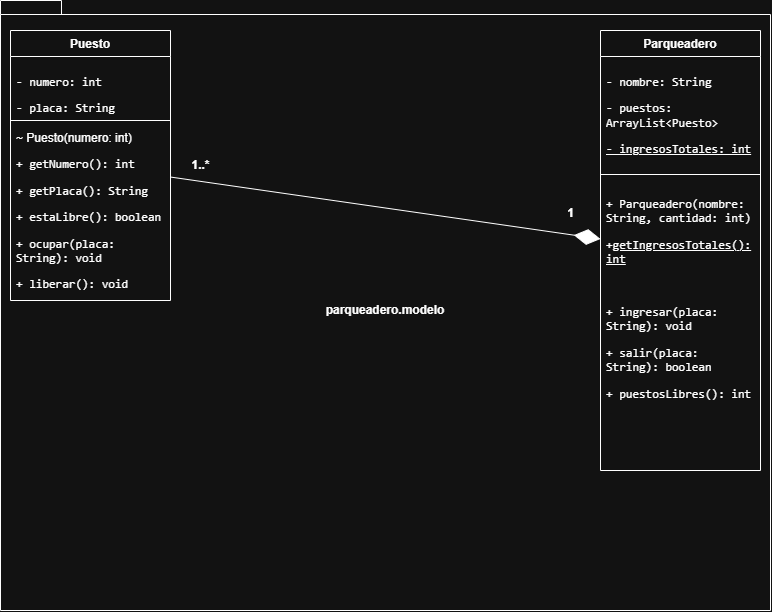

The diagram above was exported from draw.io. Its source (the exported page's mxGraphModel, read from the mxfile embedded in the PNG):
<mxGraphModel dx="1122" dy="720" grid="1" gridSize="10" guides="1" tooltips="1" connect="1" arrows="1" fold="1" page="1" pageScale="1" pageWidth="827" pageHeight="1169" math="0" shadow="0">
  <root>
    <mxCell id="0" />
    <mxCell id="1" parent="0" />
    <mxCell id="z6aFs1qpNqA9qv41Z3TU-14" parent="1" style="shape=folder;fontStyle=1;spacingTop=10;tabWidth=40;tabHeight=14;tabPosition=left;html=1;whiteSpace=wrap;" value="parqueadero.modelo" vertex="1">
      <mxGeometry height="610" width="770" x="20" y="50" as="geometry" />
    </mxCell>
    <mxCell id="z6aFs1qpNqA9qv41Z3TU-15" parent="1" style="swimlane;fontStyle=1;align=center;verticalAlign=top;childLayout=stackLayout;horizontal=1;startSize=26;horizontalStack=0;resizeParent=1;resizeParentMax=0;resizeLast=0;collapsible=1;marginBottom=0;whiteSpace=wrap;html=1;" value="Puesto" vertex="1">
      <mxGeometry height="270" width="160" x="30" y="80" as="geometry" />
    </mxCell>
    <mxCell id="z6aFs1qpNqA9qv41Z3TU-16" parent="z6aFs1qpNqA9qv41Z3TU-15" style="text;strokeColor=none;fillColor=none;align=left;verticalAlign=top;spacingLeft=4;spacingRight=4;overflow=hidden;rotatable=0;points=[[0,0.5],[1,0.5]];portConstraint=eastwest;whiteSpace=wrap;html=1;" value="&lt;li&gt;&lt;p&gt;&lt;code&gt;- numero: int&lt;/code&gt;&lt;/p&gt;&lt;/li&gt;&lt;li&gt;&lt;p&gt;&lt;code&gt;- placa: String&lt;/code&gt;&lt;/p&gt;&lt;/li&gt;" vertex="1">
      <mxGeometry height="60" width="160" y="26" as="geometry" />
    </mxCell>
    <mxCell id="z6aFs1qpNqA9qv41Z3TU-17" parent="z6aFs1qpNqA9qv41Z3TU-15" style="line;strokeWidth=1;fillColor=none;align=left;verticalAlign=middle;spacingTop=-1;spacingLeft=3;spacingRight=3;rotatable=0;labelPosition=right;points=[];portConstraint=eastwest;strokeColor=inherit;labelPerimeter=1;" value="" vertex="1">
      <mxGeometry height="8" width="160" y="86" as="geometry" />
    </mxCell>
    <mxCell id="z6aFs1qpNqA9qv41Z3TU-18" parent="z6aFs1qpNqA9qv41Z3TU-15" style="text;strokeColor=none;fillColor=none;align=left;verticalAlign=top;spacingLeft=4;spacingRight=4;overflow=hidden;rotatable=0;points=[[0,0.5],[1,0.5]];portConstraint=eastwest;whiteSpace=wrap;html=1;" value="~ Puesto(numero: int)&lt;div&gt;&lt;li&gt;&lt;p&gt;&lt;code&gt;+ getNumero(): int&lt;/code&gt;&lt;/p&gt;&lt;/li&gt;&lt;li&gt;&lt;p&gt;&lt;code&gt;+ getPlaca(): String&lt;/code&gt;&lt;/p&gt;&lt;/li&gt;&lt;li&gt;&lt;p&gt;&lt;code&gt;+ estaLibre(): boolean&lt;/code&gt;&lt;/p&gt;&lt;/li&gt;&lt;li&gt;&lt;p&gt;&lt;code&gt;+ ocupar(placa: String): void&lt;/code&gt;&lt;/p&gt;&lt;/li&gt;&lt;li&gt;&lt;p&gt;&lt;code&gt;+ liberar(): void&lt;/code&gt;&lt;/p&gt;&lt;/li&gt;&lt;/div&gt;" vertex="1">
      <mxGeometry height="176" width="160" y="94" as="geometry" />
    </mxCell>
    <mxCell id="z6aFs1qpNqA9qv41Z3TU-19" parent="1" style="swimlane;fontStyle=1;align=center;verticalAlign=top;childLayout=stackLayout;horizontal=1;startSize=26;horizontalStack=0;resizeParent=1;resizeParentMax=0;resizeLast=0;collapsible=1;marginBottom=0;whiteSpace=wrap;html=1;" value="Parqueadero" vertex="1">
      <mxGeometry height="440" width="160" x="620" y="80" as="geometry" />
    </mxCell>
    <mxCell id="z6aFs1qpNqA9qv41Z3TU-20" parent="z6aFs1qpNqA9qv41Z3TU-19" style="text;strokeColor=none;fillColor=none;align=left;verticalAlign=top;spacingLeft=4;spacingRight=4;overflow=hidden;rotatable=0;points=[[0,0.5],[1,0.5]];portConstraint=eastwest;whiteSpace=wrap;html=1;" value="&lt;li&gt;&lt;p&gt;&lt;code&gt;- nombre: String&lt;/code&gt;&lt;/p&gt;&lt;/li&gt;&lt;li&gt;&lt;p&gt;&lt;code&gt;- puestos: ArrayList&amp;lt;Puesto&amp;gt;&lt;/code&gt;&lt;/p&gt;&lt;/li&gt;&lt;li&gt;&lt;p&gt;&lt;code&gt;&lt;u&gt;- ingresosTotales: int&lt;/u&gt;&lt;/code&gt;&lt;/p&gt;&lt;/li&gt;" vertex="1">
      <mxGeometry height="114" width="160" y="26" as="geometry" />
    </mxCell>
    <mxCell id="z6aFs1qpNqA9qv41Z3TU-21" parent="z6aFs1qpNqA9qv41Z3TU-19" style="line;strokeWidth=1;fillColor=none;align=left;verticalAlign=middle;spacingTop=-1;spacingLeft=3;spacingRight=3;rotatable=0;labelPosition=right;points=[];portConstraint=eastwest;strokeColor=inherit;labelPerimeter=1;" value="" vertex="1">
      <mxGeometry height="8" width="160" y="140" as="geometry" />
    </mxCell>
    <mxCell id="z6aFs1qpNqA9qv41Z3TU-22" parent="z6aFs1qpNqA9qv41Z3TU-19" style="text;strokeColor=none;fillColor=none;align=left;verticalAlign=top;spacingLeft=4;spacingRight=4;overflow=hidden;rotatable=0;points=[[0,0.5],[1,0.5]];portConstraint=eastwest;whiteSpace=wrap;html=1;" value="&lt;li&gt;&lt;p&gt;&lt;code&gt;+ Parqueadero(nombre: String, cantidad: int)&lt;/code&gt;&lt;/p&gt;&lt;/li&gt;&lt;li&gt;&lt;p&gt;&lt;code&gt;+&lt;u&gt;getIngresosTotales(): int&lt;/u&gt;&lt;/code&gt;&lt;/p&gt;&lt;/li&gt;&lt;li&gt;&lt;/li&gt;&lt;li&gt;&lt;p&gt;&lt;code&gt;+ ingresar(placa: String): void&lt;/code&gt;&lt;/p&gt;&lt;/li&gt;&lt;li&gt;&lt;p&gt;&lt;code&gt;+ salir(placa: String): boolean&lt;/code&gt;&lt;/p&gt;&lt;/li&gt;&lt;p&gt;&lt;code&gt;&lt;/code&gt;&lt;/p&gt;&lt;li&gt;&lt;p&gt;&lt;code&gt;+ puestosLibres(): int&lt;/code&gt;&lt;/p&gt;&lt;/li&gt;" vertex="1">
      <mxGeometry height="292" width="160" y="148" as="geometry" />
    </mxCell>
    <mxCell id="z6aFs1qpNqA9qv41Z3TU-23" edge="1" parent="1" source="z6aFs1qpNqA9qv41Z3TU-15" style="endArrow=diamondThin;endFill=1;endSize=24;html=1;rounded=0;defaultLabelBackgroundColor=page;" target="z6aFs1qpNqA9qv41Z3TU-19" value="">
      <mxGeometry relative="1" width="160" as="geometry">
        <mxPoint x="290" y="530" as="sourcePoint" />
        <mxPoint x="450" y="530" as="targetPoint" />
      </mxGeometry>
    </mxCell>
    <mxCell id="z6aFs1qpNqA9qv41Z3TU-24" parent="1" style="text;align=center;fontStyle=1;verticalAlign=middle;spacingLeft=3;spacingRight=3;strokeColor=none;rotatable=0;points=[[0,0.5],[1,0.5]];portConstraint=eastwest;html=1;" value="1" vertex="1">
      <mxGeometry height="26" width="80" x="550" y="250" as="geometry" />
    </mxCell>
    <mxCell id="z6aFs1qpNqA9qv41Z3TU-26" parent="1" style="text;align=center;fontStyle=1;verticalAlign=middle;spacingLeft=3;spacingRight=3;strokeColor=none;rotatable=0;points=[[0,0.5],[1,0.5]];portConstraint=eastwest;html=1;" value="1..*" vertex="1">
      <mxGeometry height="26" width="80" x="180" y="202" as="geometry" />
    </mxCell>
  </root>
</mxGraphModel>